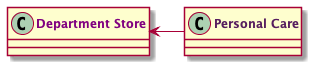

The diagram above was rendered by PlantUML. Its source (embedded in the PNG):
@startuml
'Example: Class Alias

'Create a multiword class with a name using the string method.
'Use markup for emphasis and color.
class "<color:#Purple><b>Department Store</b></color>"

'Create a class with a name using the string method.
'Use markup for emphasis and color.
'Give it an alias.
class "<color:#561D5E><b>Personal Care</b></color>" as PersCare

'Show a relationship between the two classes.
"<color:#Purple><b>Department Store</b></color>" <- PersCare

@enduml